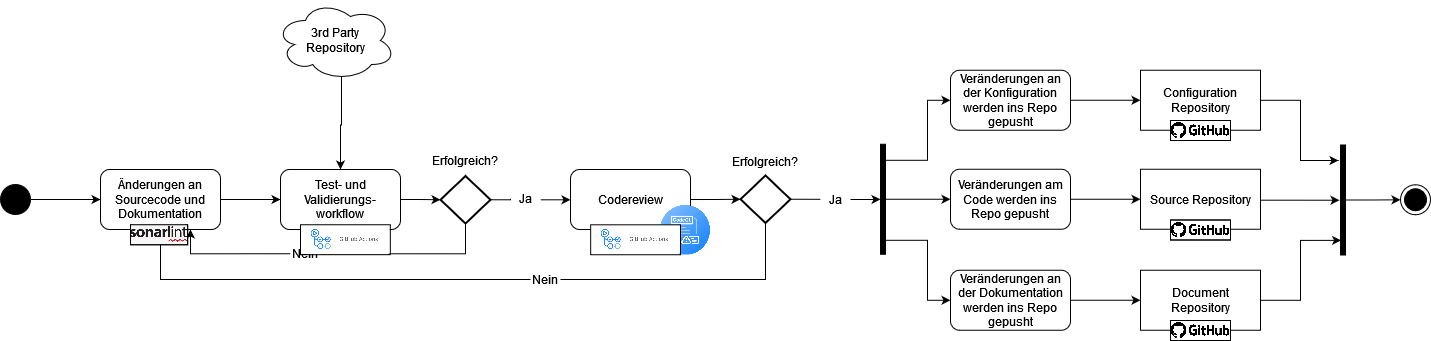

The diagram above was exported from draw.io. Its source (the exported page's mxGraphModel, read from the mxfile embedded in the PNG):
<mxGraphModel dx="2036" dy="624" grid="1" gridSize="10" guides="1" tooltips="1" connect="1" arrows="1" fold="1" page="1" pageScale="1" pageWidth="827" pageHeight="1169" math="0" shadow="0">
  <root>
    <mxCell id="0" />
    <mxCell id="1" style="locked=1;" parent="0" />
    <mxCell id="juhaZtPCWK369lCkF82A-75" style="edgeStyle=orthogonalEdgeStyle;rounded=0;orthogonalLoop=1;jettySize=auto;html=1;exitX=0.55;exitY=0.95;exitDx=0;exitDy=0;exitPerimeter=0;" parent="1" source="juhaZtPCWK369lCkF82A-104" target="juhaZtPCWK369lCkF82A-65" edge="1">
      <mxGeometry relative="1" as="geometry">
        <mxPoint x="-440" y="40" as="sourcePoint" />
      </mxGeometry>
    </mxCell>
    <mxCell id="juhaZtPCWK369lCkF82A-109" style="edgeStyle=orthogonalEdgeStyle;rounded=0;orthogonalLoop=1;jettySize=auto;html=1;" parent="1" source="juhaZtPCWK369lCkF82A-7" edge="1">
      <mxGeometry relative="1" as="geometry">
        <mxPoint x="558" y="180" as="targetPoint" />
        <Array as="points">
          <mxPoint x="520" y="119" />
          <mxPoint x="520" y="180" />
          <mxPoint x="558" y="180" />
        </Array>
      </mxGeometry>
    </mxCell>
    <mxCell id="juhaZtPCWK369lCkF82A-7" value="Configuration &lt;span&gt;Repository&lt;/span&gt;" style="rounded=0;whiteSpace=wrap;html=1;" parent="1" vertex="1">
      <mxGeometry x="360" y="89.75" width="120" height="60" as="geometry" />
    </mxCell>
    <mxCell id="juhaZtPCWK369lCkF82A-110" style="edgeStyle=orthogonalEdgeStyle;rounded=0;orthogonalLoop=1;jettySize=auto;html=1;entryX=-0.2;entryY=0.502;entryDx=0;entryDy=0;entryPerimeter=0;" parent="1" source="juhaZtPCWK369lCkF82A-11" target="juhaZtPCWK369lCkF82A-108" edge="1">
      <mxGeometry relative="1" as="geometry">
        <Array as="points">
          <mxPoint x="520" y="219" />
        </Array>
      </mxGeometry>
    </mxCell>
    <mxCell id="juhaZtPCWK369lCkF82A-11" value="Source &lt;span&gt;Repository&lt;/span&gt;" style="rounded=0;whiteSpace=wrap;html=1;" parent="1" vertex="1">
      <mxGeometry x="360" y="188.75" width="120" height="60" as="geometry" />
    </mxCell>
    <mxCell id="juhaZtPCWK369lCkF82A-2" value="" style="ellipse;fillColor=strokeColor;container=0;" parent="1" vertex="1">
      <mxGeometry x="-780" y="204" width="30" height="30" as="geometry" />
    </mxCell>
    <mxCell id="juhaZtPCWK369lCkF82A-52" value="" style="edgeStyle=orthogonalEdgeStyle;rounded=0;orthogonalLoop=1;jettySize=auto;html=1;entryX=0;entryY=0.5;entryDx=0;entryDy=0;" parent="1" target="juhaZtPCWK369lCkF82A-54" edge="1">
      <mxGeometry relative="1" as="geometry">
        <mxPoint x="-750" y="219" as="sourcePoint" />
      </mxGeometry>
    </mxCell>
    <mxCell id="juhaZtPCWK369lCkF82A-53" value="" style="edgeStyle=orthogonalEdgeStyle;rounded=0;orthogonalLoop=1;jettySize=auto;html=1;entryX=0;entryY=0.5;entryDx=0;entryDy=0;" parent="1" source="juhaZtPCWK369lCkF82A-54" target="juhaZtPCWK369lCkF82A-65" edge="1">
      <mxGeometry relative="1" as="geometry">
        <mxPoint x="-500" y="219" as="targetPoint" />
      </mxGeometry>
    </mxCell>
    <mxCell id="juhaZtPCWK369lCkF82A-54" value="Änderungen an Sourcecode und Dokumentation" style="rounded=1;whiteSpace=wrap;html=1;" parent="1" vertex="1">
      <mxGeometry x="-680" y="189" width="120" height="60" as="geometry" />
    </mxCell>
    <mxCell id="juhaZtPCWK369lCkF82A-111" style="edgeStyle=orthogonalEdgeStyle;rounded=0;orthogonalLoop=1;jettySize=auto;html=1;entryX=0.114;entryY=0.867;entryDx=0;entryDy=0;entryPerimeter=0;" parent="1" source="juhaZtPCWK369lCkF82A-55" target="juhaZtPCWK369lCkF82A-108" edge="1">
      <mxGeometry relative="1" as="geometry">
        <Array as="points">
          <mxPoint x="520" y="319" />
          <mxPoint x="520" y="260" />
        </Array>
      </mxGeometry>
    </mxCell>
    <mxCell id="juhaZtPCWK369lCkF82A-55" value="&lt;span&gt;&lt;span class=&quot;hcV4Re nkGKTb&quot;&gt;Document Repository&lt;/span&gt;&lt;/span&gt;" style="rounded=0;whiteSpace=wrap;html=1;" parent="1" vertex="1">
      <mxGeometry x="360" y="289.75" width="120" height="60" as="geometry" />
    </mxCell>
    <mxCell id="juhaZtPCWK369lCkF82A-56" style="edgeStyle=orthogonalEdgeStyle;rounded=0;orthogonalLoop=1;jettySize=auto;html=1;exitX=1;exitY=0.5;exitDx=0;exitDy=0;entryX=0;entryY=0.5;entryDx=0;entryDy=0;entryPerimeter=0;" parent="1" source="juhaZtPCWK369lCkF82A-57" target="juhaZtPCWK369lCkF82A-60" edge="1">
      <mxGeometry relative="1" as="geometry">
        <mxPoint x="10" y="320" as="targetPoint" />
      </mxGeometry>
    </mxCell>
    <mxCell id="juhaZtPCWK369lCkF82A-57" value="Codereview" style="rounded=1;whiteSpace=wrap;html=1;" parent="1" vertex="1">
      <mxGeometry x="-210" y="189" width="120" height="60" as="geometry" />
    </mxCell>
    <mxCell id="juhaZtPCWK369lCkF82A-71" style="edgeStyle=orthogonalEdgeStyle;rounded=0;orthogonalLoop=1;jettySize=auto;html=1;exitX=1;exitY=0.5;exitDx=0;exitDy=0;entryX=0;entryY=0.5;entryDx=0;entryDy=0;entryPerimeter=0;" parent="1" source="juhaZtPCWK369lCkF82A-65" target="juhaZtPCWK369lCkF82A-69" edge="1">
      <mxGeometry relative="1" as="geometry" />
    </mxCell>
    <mxCell id="juhaZtPCWK369lCkF82A-65" value="Test- und Validierungs-workflow" style="rounded=1;whiteSpace=wrap;html=1;" parent="1" vertex="1">
      <mxGeometry x="-500" y="189" width="120" height="60" as="geometry" />
    </mxCell>
    <mxCell id="juhaZtPCWK369lCkF82A-67" value="" style="group" parent="1" vertex="1" connectable="0">
      <mxGeometry x="-40" y="195" width="90" height="77.5" as="geometry" />
    </mxCell>
    <mxCell id="juhaZtPCWK369lCkF82A-60" value="" style="strokeWidth=2;html=1;shape=mxgraph.flowchart.decision;whiteSpace=wrap;" parent="juhaZtPCWK369lCkF82A-67" vertex="1">
      <mxGeometry width="50" height="47.5" as="geometry" />
    </mxCell>
    <mxCell id="juhaZtPCWK369lCkF82A-72" value="" style="group" parent="1" vertex="1" connectable="0">
      <mxGeometry x="-360" y="195.5" width="90" height="77.5" as="geometry" />
    </mxCell>
    <mxCell id="juhaZtPCWK369lCkF82A-69" value="" style="strokeWidth=2;html=1;shape=mxgraph.flowchart.decision;whiteSpace=wrap;" parent="juhaZtPCWK369lCkF82A-72" vertex="1">
      <mxGeometry x="20" width="50" height="47.5" as="geometry" />
    </mxCell>
    <mxCell id="juhaZtPCWK369lCkF82A-107" value="" style="edgeStyle=orthogonalEdgeStyle;rounded=0;orthogonalLoop=1;jettySize=auto;html=1;" parent="1" edge="1">
      <mxGeometry relative="1" as="geometry">
        <mxPoint x="-240" y="219.30555555555554" as="sourcePoint" />
        <mxPoint x="-210" y="219.99999999999994" as="targetPoint" />
      </mxGeometry>
    </mxCell>
    <mxCell id="juhaZtPCWK369lCkF82A-73" value="Ja" style="text;html=1;strokeColor=none;fillColor=none;align=center;verticalAlign=middle;whiteSpace=wrap;rounded=0;" parent="1" vertex="1">
      <mxGeometry x="-270" y="203.25" width="30" height="30" as="geometry" />
    </mxCell>
    <mxCell id="juhaZtPCWK369lCkF82A-74" value="" style="edgeStyle=orthogonalEdgeStyle;rounded=0;orthogonalLoop=1;jettySize=auto;html=1;exitX=1;exitY=0.5;exitDx=0;exitDy=0;exitPerimeter=0;endArrow=none;" parent="1" source="juhaZtPCWK369lCkF82A-69" target="juhaZtPCWK369lCkF82A-73" edge="1">
      <mxGeometry relative="1" as="geometry">
        <mxPoint x="-290" y="219.25" as="sourcePoint" />
        <mxPoint x="-90" y="218.9999999999999" as="targetPoint" />
        <Array as="points" />
      </mxGeometry>
    </mxCell>
    <mxCell id="juhaZtPCWK369lCkF82A-102" value="" style="edgeStyle=orthogonalEdgeStyle;rounded=0;orthogonalLoop=1;jettySize=auto;html=1;" parent="1" source="juhaZtPCWK369lCkF82A-78" target="juhaZtPCWK369lCkF82A-11" edge="1">
      <mxGeometry relative="1" as="geometry" />
    </mxCell>
    <mxCell id="juhaZtPCWK369lCkF82A-78" value="Veränderungen am Code werden ins Repo gepusht" style="rounded=1;whiteSpace=wrap;html=1;" parent="1" vertex="1">
      <mxGeometry x="170" y="188.75" width="120" height="60" as="geometry" />
    </mxCell>
    <mxCell id="juhaZtPCWK369lCkF82A-101" value="" style="edgeStyle=orthogonalEdgeStyle;rounded=0;orthogonalLoop=1;jettySize=auto;html=1;" parent="1" source="juhaZtPCWK369lCkF82A-79" target="juhaZtPCWK369lCkF82A-55" edge="1">
      <mxGeometry relative="1" as="geometry" />
    </mxCell>
    <mxCell id="juhaZtPCWK369lCkF82A-79" value="Veränderungen an der Dokumentation werden ins Repo gepusht" style="rounded=1;whiteSpace=wrap;html=1;" parent="1" vertex="1">
      <mxGeometry x="170" y="289.75" width="120" height="60" as="geometry" />
    </mxCell>
    <mxCell id="juhaZtPCWK369lCkF82A-80" style="edgeStyle=orthogonalEdgeStyle;rounded=0;orthogonalLoop=1;jettySize=auto;html=1;entryX=0;entryY=0.5;entryDx=0;entryDy=0;" parent="1" source="juhaZtPCWK369lCkF82A-83" target="juhaZtPCWK369lCkF82A-79" edge="1">
      <mxGeometry relative="1" as="geometry">
        <Array as="points">
          <mxPoint x="147" y="259.75" />
          <mxPoint x="147" y="319.75" />
        </Array>
      </mxGeometry>
    </mxCell>
    <mxCell id="juhaZtPCWK369lCkF82A-81" value="" style="edgeStyle=orthogonalEdgeStyle;rounded=0;orthogonalLoop=1;jettySize=auto;html=1;" parent="1" source="juhaZtPCWK369lCkF82A-83" target="juhaZtPCWK369lCkF82A-78" edge="1">
      <mxGeometry relative="1" as="geometry" />
    </mxCell>
    <mxCell id="juhaZtPCWK369lCkF82A-82" style="edgeStyle=orthogonalEdgeStyle;rounded=0;orthogonalLoop=1;jettySize=auto;html=1;entryX=0;entryY=0.5;entryDx=0;entryDy=0;" parent="1" source="juhaZtPCWK369lCkF82A-83" target="juhaZtPCWK369lCkF82A-84" edge="1">
      <mxGeometry relative="1" as="geometry">
        <Array as="points">
          <mxPoint x="147" y="179.75" />
          <mxPoint x="147" y="119.75" />
        </Array>
      </mxGeometry>
    </mxCell>
    <mxCell id="juhaZtPCWK369lCkF82A-83" value="" style="html=1;points=[];perimeter=orthogonalPerimeter;fillColor=strokeColor;" parent="1" vertex="1">
      <mxGeometry x="100" y="163.75" width="5" height="110" as="geometry" />
    </mxCell>
    <mxCell id="juhaZtPCWK369lCkF82A-103" value="" style="edgeStyle=orthogonalEdgeStyle;rounded=0;orthogonalLoop=1;jettySize=auto;html=1;" parent="1" source="juhaZtPCWK369lCkF82A-84" target="juhaZtPCWK369lCkF82A-7" edge="1">
      <mxGeometry relative="1" as="geometry" />
    </mxCell>
    <mxCell id="juhaZtPCWK369lCkF82A-84" value="Veränderungen an der Konfiguration werden ins Repo gepusht" style="rounded=1;whiteSpace=wrap;html=1;" parent="1" vertex="1">
      <mxGeometry x="170" y="89.75" width="120" height="60" as="geometry" />
    </mxCell>
    <mxCell id="juhaZtPCWK369lCkF82A-106" value="" style="edgeStyle=orthogonalEdgeStyle;rounded=0;orthogonalLoop=1;jettySize=auto;html=1;" parent="1" source="juhaZtPCWK369lCkF82A-63" target="juhaZtPCWK369lCkF82A-83" edge="1">
      <mxGeometry relative="1" as="geometry" />
    </mxCell>
    <mxCell id="juhaZtPCWK369lCkF82A-63" value="Ja" style="text;html=1;strokeColor=none;fillColor=none;align=center;verticalAlign=middle;whiteSpace=wrap;rounded=0;" parent="1" vertex="1">
      <mxGeometry x="40" y="204" width="30" height="30" as="geometry" />
    </mxCell>
    <mxCell id="juhaZtPCWK369lCkF82A-86" value="" style="edgeStyle=orthogonalEdgeStyle;rounded=0;orthogonalLoop=1;jettySize=auto;html=1;exitX=1;exitY=0.5;exitDx=0;exitDy=0;exitPerimeter=0;entryX=0;entryY=0.5;entryDx=0;entryDy=0;endArrow=none;" parent="1" source="juhaZtPCWK369lCkF82A-60" target="juhaZtPCWK369lCkF82A-63" edge="1">
      <mxGeometry relative="1" as="geometry">
        <mxPoint x="10" y="218.75" as="sourcePoint" />
        <mxPoint x="206.36500000000024" y="218.51" as="targetPoint" />
      </mxGeometry>
    </mxCell>
    <mxCell id="juhaZtPCWK369lCkF82A-70" value="Erfolgreich?" style="text;html=1;strokeColor=none;fillColor=none;align=center;verticalAlign=middle;whiteSpace=wrap;rounded=0;" parent="1" vertex="1">
      <mxGeometry x="-360" y="164.5" width="90" height="30" as="geometry" />
    </mxCell>
    <mxCell id="juhaZtPCWK369lCkF82A-62" value="Erfolgreich?" style="text;html=1;strokeColor=none;fillColor=none;align=center;verticalAlign=middle;whiteSpace=wrap;rounded=0;" parent="1" vertex="1">
      <mxGeometry x="-60" y="165.5" width="90" height="30" as="geometry" />
    </mxCell>
    <mxCell id="juhaZtPCWK369lCkF82A-87" style="edgeStyle=orthogonalEdgeStyle;rounded=0;orthogonalLoop=1;jettySize=auto;html=1;entryX=0.75;entryY=1;entryDx=0;entryDy=0;startArrow=none;exitX=0;exitY=0.5;exitDx=0;exitDy=0;" parent="1" source="juhaZtPCWK369lCkF82A-96" target="juhaZtPCWK369lCkF82A-54" edge="1">
      <mxGeometry relative="1" as="geometry">
        <mxPoint x="-500" y="308" as="sourcePoint" />
      </mxGeometry>
    </mxCell>
    <mxCell id="juhaZtPCWK369lCkF82A-88" style="edgeStyle=orthogonalEdgeStyle;rounded=0;orthogonalLoop=1;jettySize=auto;html=1;exitX=0;exitY=0.5;exitDx=0;exitDy=0;entryX=0.5;entryY=1;entryDx=0;entryDy=0;startArrow=none;" parent="1" source="juhaZtPCWK369lCkF82A-89" target="juhaZtPCWK369lCkF82A-54" edge="1">
      <mxGeometry relative="1" as="geometry">
        <Array as="points">
          <mxPoint x="-620" y="299" />
        </Array>
      </mxGeometry>
    </mxCell>
    <mxCell id="juhaZtPCWK369lCkF82A-89" value="Nein" style="text;html=1;strokeColor=none;fillColor=none;align=center;verticalAlign=middle;whiteSpace=wrap;rounded=0;" parent="1" vertex="1">
      <mxGeometry x="-250" y="284" width="30" height="30" as="geometry" />
    </mxCell>
    <mxCell id="juhaZtPCWK369lCkF82A-95" value="" style="edgeStyle=orthogonalEdgeStyle;rounded=0;orthogonalLoop=1;jettySize=auto;html=1;exitX=0.5;exitY=1;exitDx=0;exitDy=0;exitPerimeter=0;entryX=1;entryY=0.5;entryDx=0;entryDy=0;endArrow=none;" parent="1" source="juhaZtPCWK369lCkF82A-60" target="juhaZtPCWK369lCkF82A-89" edge="1">
      <mxGeometry relative="1" as="geometry">
        <mxPoint x="45" y="242.5" as="sourcePoint" />
        <mxPoint x="-680" y="248.9999999999999" as="targetPoint" />
        <Array as="points">
          <mxPoint x="-15" y="299" />
        </Array>
      </mxGeometry>
    </mxCell>
    <mxCell id="juhaZtPCWK369lCkF82A-96" value="Nein" style="text;html=1;strokeColor=none;fillColor=none;align=center;verticalAlign=middle;whiteSpace=wrap;rounded=0;" parent="1" vertex="1">
      <mxGeometry x="-490" y="258.25" width="30" height="30" as="geometry" />
    </mxCell>
    <mxCell id="juhaZtPCWK369lCkF82A-97" value="" style="edgeStyle=orthogonalEdgeStyle;rounded=0;orthogonalLoop=1;jettySize=auto;html=1;exitX=0.5;exitY=1;exitDx=0;exitDy=0;exitPerimeter=0;entryX=1;entryY=0.5;entryDx=0;entryDy=0;endArrow=none;" parent="1" source="juhaZtPCWK369lCkF82A-69" target="juhaZtPCWK369lCkF82A-96" edge="1">
      <mxGeometry relative="1" as="geometry">
        <mxPoint x="-315" y="242.0000000000001" as="sourcePoint" />
        <mxPoint x="-650.0000000000002" y="248.9999999999999" as="targetPoint" />
      </mxGeometry>
    </mxCell>
    <mxCell id="juhaZtPCWK369lCkF82A-104" value="&lt;div&gt;3rd Party&lt;br&gt;&lt;/div&gt;&lt;div&gt;&lt;span&gt;Repository&lt;/span&gt;&lt;/div&gt;" style="ellipse;shape=cloud;whiteSpace=wrap;html=1;" parent="1" vertex="1">
      <mxGeometry x="-505" y="20" width="120" height="80" as="geometry" />
    </mxCell>
    <mxCell id="juhaZtPCWK369lCkF82A-113" value="" style="edgeStyle=orthogonalEdgeStyle;rounded=0;orthogonalLoop=1;jettySize=auto;html=1;" parent="1" source="juhaZtPCWK369lCkF82A-108" target="juhaZtPCWK369lCkF82A-112" edge="1">
      <mxGeometry relative="1" as="geometry" />
    </mxCell>
    <mxCell id="juhaZtPCWK369lCkF82A-108" value="" style="html=1;points=[];perimeter=orthogonalPerimeter;fillColor=strokeColor;" parent="1" vertex="1">
      <mxGeometry x="560" y="164.5" width="5" height="110" as="geometry" />
    </mxCell>
    <mxCell id="juhaZtPCWK369lCkF82A-112" value="" style="ellipse;html=1;shape=endState;fillColor=strokeColor;" parent="1" vertex="1">
      <mxGeometry x="620" y="204.25" width="30" height="30" as="geometry" />
    </mxCell>
    <object label="Tools" id="juhaZtPCWK369lCkF82A-40">
      <mxCell style="" parent="0" />
    </object>
    <mxCell id="juhaZtPCWK369lCkF82A-42" value="" style="shape=image;verticalLabelPosition=bottom;labelBackgroundColor=default;verticalAlign=top;aspect=fixed;imageAspect=0;image=https://2.bp.blogspot.com/-KojxMy_YAAA/XG168KBLD9I/AAAAAAAAGCw/8OjPE179Wy07SdOhV6P17T3B8jFQgAIYwCLcBGAs/s1600/sonarlint.png;html=1;imageBorder=default;clipPath=inset(15.03% 0% 11.54% 0% round 5%);imageBackground=default;" parent="juhaZtPCWK369lCkF82A-40" vertex="1">
      <mxGeometry x="-650" y="244.25" width="57.14" height="20" as="geometry" />
    </mxCell>
    <mxCell id="QV5r6tmRZcYuZ2DI-PpJ-5" value="" style="shape=image;verticalLabelPosition=bottom;labelBackgroundColor=default;verticalAlign=top;aspect=fixed;imageAspect=0;image=https://miro.medium.com/max/700/0*AohySn45UIt-1lwu.png;clipPath=inset(0% 0% 0% 0% round 5%);imageBorder=default;" parent="juhaZtPCWK369lCkF82A-40" vertex="1">
      <mxGeometry x="-480" y="244.25" width="89.83" height="29.94" as="geometry" />
    </mxCell>
    <mxCell id="QV5r6tmRZcYuZ2DI-PpJ-6" value="" style="shape=image;verticalLabelPosition=bottom;labelBackgroundColor=default;verticalAlign=top;aspect=fixed;imageAspect=0;image=https://nucleussec.com/wp-content/uploads/codeql.png;" parent="juhaZtPCWK369lCkF82A-40" vertex="1">
      <mxGeometry x="-120" y="224.5" width="50" height="50" as="geometry" />
    </mxCell>
    <mxCell id="QV5r6tmRZcYuZ2DI-PpJ-7" value="" style="shape=image;verticalLabelPosition=bottom;labelBackgroundColor=default;verticalAlign=top;aspect=fixed;imageAspect=0;image=https://miro.medium.com/max/700/0*AohySn45UIt-1lwu.png;clipPath=inset(0% 0% 0% 0% round 5%);imageBorder=default;" parent="juhaZtPCWK369lCkF82A-40" vertex="1">
      <mxGeometry x="-189.83" y="244.31" width="89.83" height="29.94" as="geometry" />
    </mxCell>
    <mxCell id="GcNDAe_XXp34m_IEJUPQ-2" value="" style="shape=image;verticalLabelPosition=bottom;labelBackgroundColor=default;verticalAlign=top;aspect=fixed;imageAspect=0;image=https://tfconsult.com/wp-content/uploads/2022/07/GitHub-logo.png;clipPath=inset(20.41% 0% 20.41% 0%);imageBackground=default;imageBorder=default;" vertex="1" parent="juhaZtPCWK369lCkF82A-40">
      <mxGeometry x="390" y="340" width="60" height="20" as="geometry" />
    </mxCell>
    <mxCell id="GcNDAe_XXp34m_IEJUPQ-3" value="" style="shape=image;verticalLabelPosition=bottom;labelBackgroundColor=default;verticalAlign=top;aspect=fixed;imageAspect=0;image=https://tfconsult.com/wp-content/uploads/2022/07/GitHub-logo.png;clipPath=inset(20.41% 0% 20.41% 0%);imageBackground=default;imageBorder=default;" vertex="1" parent="juhaZtPCWK369lCkF82A-40">
      <mxGeometry x="390" y="239.5" width="60" height="20" as="geometry" />
    </mxCell>
    <mxCell id="GcNDAe_XXp34m_IEJUPQ-4" value="" style="shape=image;verticalLabelPosition=bottom;labelBackgroundColor=default;verticalAlign=top;aspect=fixed;imageAspect=0;image=https://tfconsult.com/wp-content/uploads/2022/07/GitHub-logo.png;clipPath=inset(20.41% 0% 20.41% 0%);imageBackground=default;imageBorder=default;" vertex="1" parent="juhaZtPCWK369lCkF82A-40">
      <mxGeometry x="390" y="140" width="60" height="20" as="geometry" />
    </mxCell>
  </root>
</mxGraphModel>